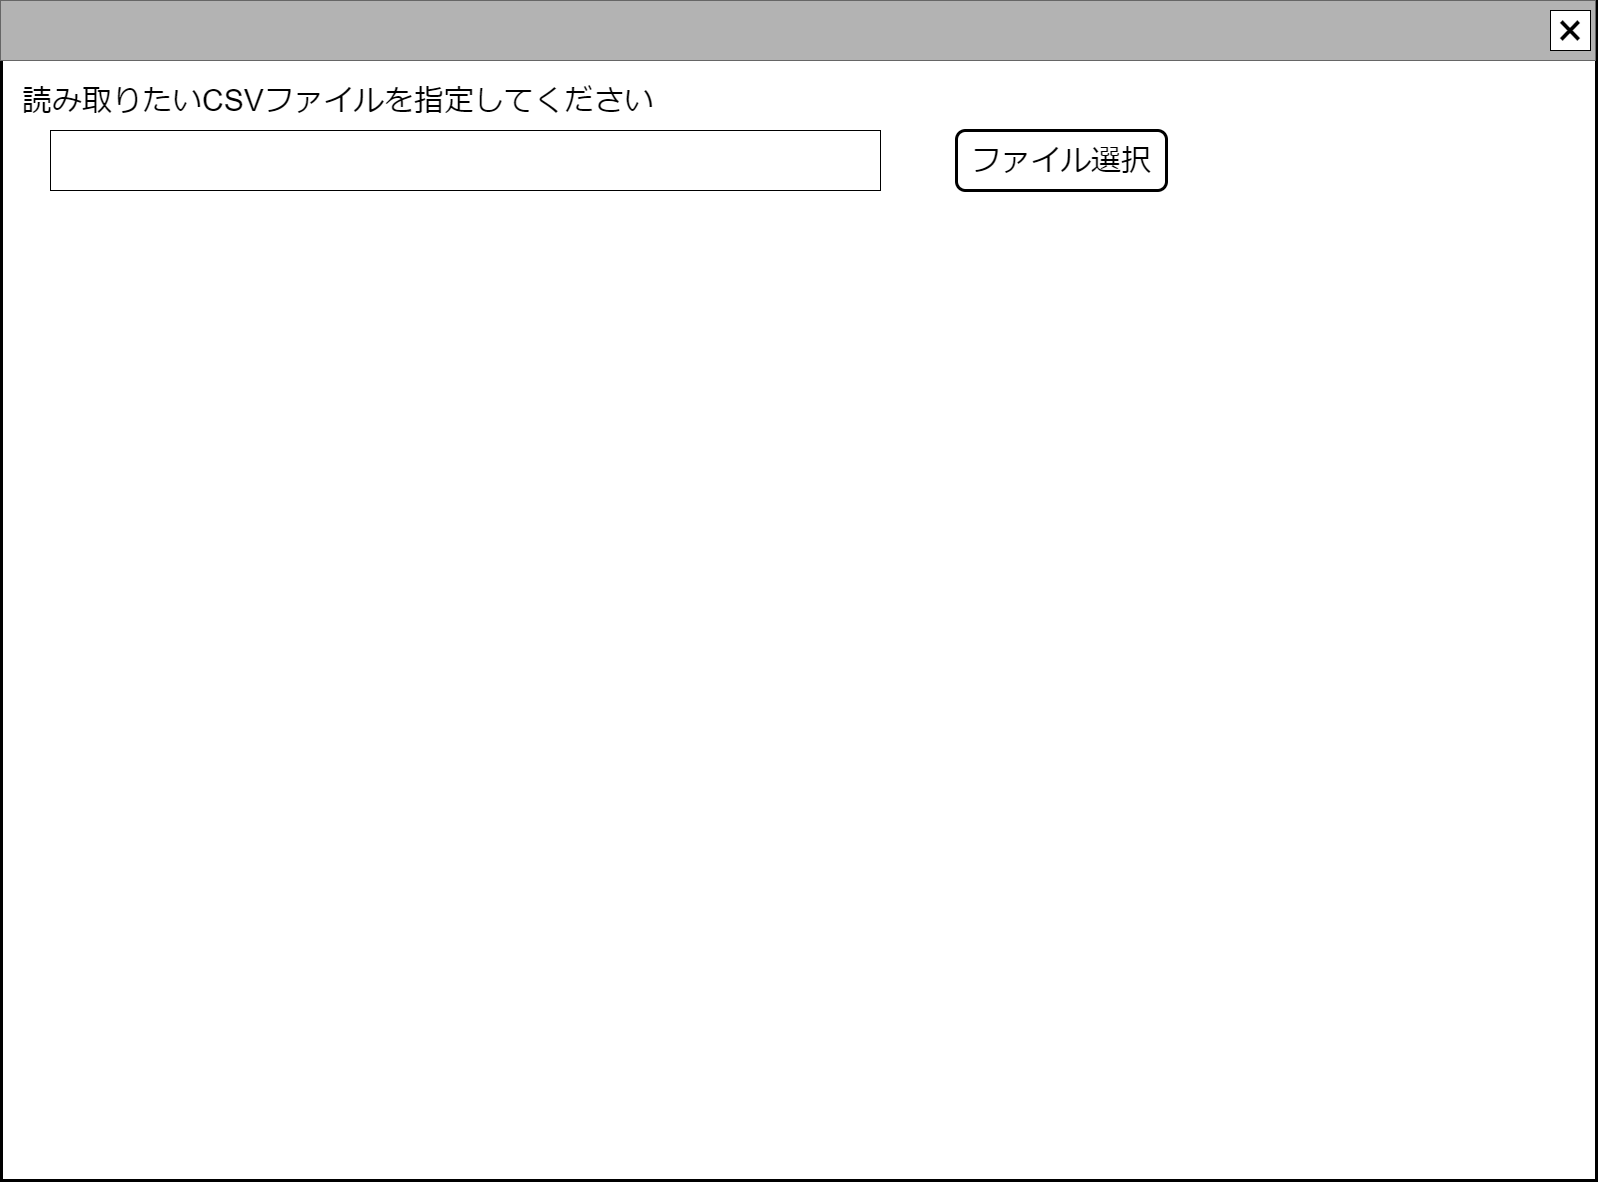

The diagram above was exported from draw.io. Its source (the exported page's mxGraphModel, read from the mxfile embedded in the PNG):
<mxGraphModel dx="866" dy="518" grid="1" gridSize="10" guides="1" tooltips="1" connect="1" arrows="1" fold="1" page="1" pageScale="1" pageWidth="1600" pageHeight="1200" math="0" shadow="0">
  <root>
    <mxCell id="0" />
    <mxCell id="cFaB45KztUIKXS-_cTrr-9" value="ウインドウ" style="locked=1;" parent="0" />
    <mxCell id="cFaB45KztUIKXS-_cTrr-10" value="" style="rounded=0;whiteSpace=wrap;html=1;strokeWidth=3;" parent="cFaB45KztUIKXS-_cTrr-9" vertex="1">
      <mxGeometry x="1" y="1" width="1595" height="1179" as="geometry" />
    </mxCell>
    <mxCell id="cFaB45KztUIKXS-_cTrr-11" value="" style="rounded=0;whiteSpace=wrap;html=1;fillColor=#B3B3B3;fontColor=#333333;strokeColor=#666666;" parent="cFaB45KztUIKXS-_cTrr-9" vertex="1">
      <mxGeometry width="1595" height="60" as="geometry" />
    </mxCell>
    <mxCell id="cFaB45KztUIKXS-_cTrr-12" value="&lt;font style=&quot;font-size: 48px;&quot;&gt;×&lt;/font&gt;" style="rounded=0;whiteSpace=wrap;html=1;" parent="cFaB45KztUIKXS-_cTrr-9" vertex="1">
      <mxGeometry x="1550" y="10" width="40" height="40" as="geometry" />
    </mxCell>
    <mxCell id="cFaB45KztUIKXS-_cTrr-14" value="名称未設定レイヤ" style="" parent="0" />
    <mxCell id="-aRjbIlAvJyihVMSlcDC-142" value="&lt;span style=&quot;font-size: 30px;&quot;&gt;ファイル選択&lt;/span&gt;" style="rounded=1;whiteSpace=wrap;html=1;fillColor=#FFFFFF;strokeWidth=3;" parent="cFaB45KztUIKXS-_cTrr-14" vertex="1">
      <mxGeometry x="956" y="130" width="210" height="60" as="geometry" />
    </mxCell>
    <mxCell id="XEzsyxBTXAWv2MW_PeDP-0" value="&lt;span style=&quot;font-size: 30px;&quot;&gt;読み取りたいCSVファイルを指定してください&lt;/span&gt;" style="text;html=1;strokeColor=none;fillColor=none;align=left;verticalAlign=middle;whiteSpace=wrap;rounded=0;" parent="cFaB45KztUIKXS-_cTrr-14" vertex="1">
      <mxGeometry x="20" y="80" width="720" height="40" as="geometry" />
    </mxCell>
    <mxCell id="XEzsyxBTXAWv2MW_PeDP-2" value="" style="rounded=0;whiteSpace=wrap;html=1;" parent="cFaB45KztUIKXS-_cTrr-14" vertex="1">
      <mxGeometry x="50" y="130" width="830" height="60" as="geometry" />
    </mxCell>
  </root>
</mxGraphModel>